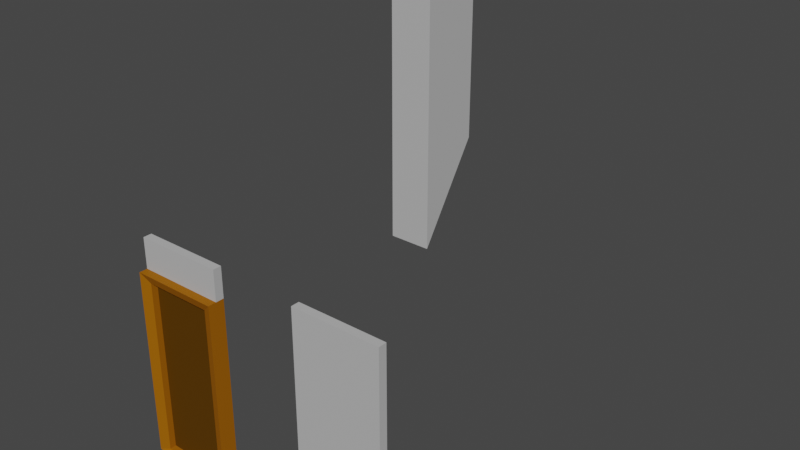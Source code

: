 # Source: low_poly_house_3.blend  (saved by Blender 3.1.7; exported with 4.5.12 LTS)
import bpy
from mathutils import Matrix  # noqa: F401  (used for matrix-valued properties, if any)

bpy.ops.wm.read_factory_settings(use_empty=True)
scene = bpy.context.scene
scene.name = 'Scene'

# ---- collections
col_chimney = bpy.data.collections.new('chimney'); scene.collection.children.link(col_chimney)
col_door = bpy.data.collections.new('door'); scene.collection.children.link(col_door)
col_wall = bpy.data.collections.new('wall'); scene.collection.children.link(col_wall)

# ---- materials (node trees are filled in below, after node groups)
mat_lime_rendering = bpy.data.materials.new('lime_rendering')
mat_lime_rendering.use_transparent_shadow = False
mat_carbon_black = bpy.data.materials.new('carbon_black')
mat_carbon_black.use_transparent_shadow = False
mat_dark_wood = bpy.data.materials.new('dark_wood')
mat_dark_wood.use_transparent_shadow = False
mat_wood = bpy.data.materials.new('wood')
mat_wood.use_transparent_shadow = False

# ---- material node trees
mat_lime_rendering.use_nodes = True; mat_lime_rendering.node_tree.nodes.clear()
_N = mat_lime_rendering.node_tree.nodes; _L = mat_lime_rendering.node_tree.links
n0 = _N.new('ShaderNodeBsdfPrincipled'); n0.name = 'Principled BSDF'; n0.location = (10, 300)
n0.distribution = 'GGX'
n0.subsurface_method = 'RANDOM_WALK_SKIN'
n0.inputs[0].default_value = (0.4929, 0.4929, 0.4929, 1.0)
n0.inputs[2].default_value = 1.0
n0.inputs[3].default_value = 1.45
n0.inputs[13].default_value = 0.05
n0.inputs[27].default_value = (0.0, 0.0, 0.0, 1.0)
n0.inputs[28].default_value = 1.0
n1 = _N.new('ShaderNodeOutputMaterial'); n1.name = 'Material Output'; n1.location = (300, 300)
_L.new(n0.outputs[0], n1.inputs[0])
n1.is_active_output = True
mat_carbon_black.use_nodes = True; mat_carbon_black.node_tree.nodes.clear()
_N = mat_carbon_black.node_tree.nodes; _L = mat_carbon_black.node_tree.links
n0 = _N.new('ShaderNodeBsdfPrincipled'); n0.name = 'Principled BSDF'; n0.location = (10, 300)
n0.distribution = 'GGX'
n0.subsurface_method = 'RANDOM_WALK_SKIN'
n0.inputs[0].default_value = (0.0, 0.0, 0.0, 1.0)
n0.inputs[3].default_value = 1.45
n0.inputs[13].default_value = 0.0
n0.inputs[27].default_value = (0.0, 0.0, 0.0, 1.0)
n0.inputs[28].default_value = 1.0
n1 = _N.new('ShaderNodeOutputMaterial'); n1.name = 'Material Output'; n1.location = (300, 300)
_L.new(n0.outputs[0], n1.inputs[0])
n1.is_active_output = True
mat_dark_wood.use_nodes = True; mat_dark_wood.node_tree.nodes.clear()
_N = mat_dark_wood.node_tree.nodes; _L = mat_dark_wood.node_tree.links
n0 = _N.new('ShaderNodeBsdfPrincipled'); n0.name = 'Principled BSDF'; n0.location = (10, 300)
n0.distribution = 'GGX'
n0.subsurface_method = 'RANDOM_WALK_SKIN'
n0.inputs[0].default_value = (0.09656, 0.04019, 0.001528, 1.0)
n0.inputs[3].default_value = 1.45
n0.inputs[13].default_value = 0.05
n0.inputs[27].default_value = (0.0, 0.0, 0.0, 1.0)
n0.inputs[28].default_value = 1.0
n1 = _N.new('ShaderNodeOutputMaterial'); n1.name = 'Material Output'; n1.location = (300, 300)
_L.new(n0.outputs[0], n1.inputs[0])
n1.is_active_output = True
mat_wood.use_nodes = True; mat_wood.node_tree.nodes.clear()
_N = mat_wood.node_tree.nodes; _L = mat_wood.node_tree.links
n0 = _N.new('ShaderNodeBsdfPrincipled'); n0.name = 'Principled BSDF'; n0.location = (10, 300)
n0.distribution = 'GGX'
n0.subsurface_method = 'RANDOM_WALK_SKIN'
n0.inputs[0].default_value = (0.3429, 0.1152, 0.002905, 1.0)
n0.inputs[3].default_value = 1.45
n0.inputs[13].default_value = 0.05
n0.inputs[27].default_value = (0.0, 0.0, 0.0, 1.0)
n0.inputs[28].default_value = 1.0
n1 = _N.new('ShaderNodeOutputMaterial'); n1.name = 'Material Output'; n1.location = (300, 300)
_L.new(n0.outputs[0], n1.inputs[0])
n1.is_active_output = True

# ---- world
world_world = bpy.data.worlds.new('World'); scene.world = world_world
world_world.use_nodes = True; world_world.node_tree.nodes.clear()
_N = world_world.node_tree.nodes; _L = world_world.node_tree.links
n0 = _N.new('ShaderNodeOutputWorld'); n0.name = 'World Output'; n0.location = (300, 300)
n1 = _N.new('ShaderNodeBackground'); n1.name = 'Background'; n1.location = (10, 300)
n1.inputs[0].default_value = (0.05088, 0.05088, 0.05088, 1.0)
_L.new(n1.outputs[0], n0.inputs[0])
n0.is_active_output = True
world_world.color = (0.05088, 0.05088, 0.05088)
world_world.use_sun_shadow = False
world_world.sun_shadow_jitter_overblur = 0.0

# ---- meshes
me_cube = bpy.data.meshes.new('Cube')
me_cube.from_pydata([(-0.5763, -0.5368, -2.772), (0.5763, -0.5368, -2.772), (-0.3986, -0.359, 0.6442), (-0.5763, -0.5368, 0.5799), (-0.3986, 0.359, 0.6442), (-0.5763, 0.5368, 0.5799), (0.3986, -0.359, 0.6442), (0.5763, -0.5368, 0.5799), (0.3986, 0.359, 0.6442), (0.5763, 0.5368, 0.5799), (-0.5763, 0.5368, -1.581), (-0.5763, -0.5368, -2.772), (0.5763, -0.5368, -2.772), (0.5763, 0.5368, -1.581)], [], [(12, 13, 9, 7, 1), (10, 5, 9, 13), (0, 3, 5, 10, 11), (2, 4, 5, 3), (4, 8, 9, 5), (8, 6, 7, 9), (6, 2, 3, 7), (1, 7, 3, 0), (12, 11, 10, 13), (11, 12, 1, 0)])
_uv = me_cube.uv_layers.new(name='UVMap')
_uv.uv.foreach_set('vector', [0.375, 0.75, 0.4534, 0.5, 0.5957, 0.5, 0.5957, 0.75, 0.375, 0.75, 0.4534, 0.25, 0.5957, 0.25, 0.5957, 0.5, 0.4534, 0.5, 0.375, 0.0, 0.5957, 0.0, 0.5957, 0.25, 0.4534, 0.25, 0.375, 0.0, 0.8364, 0.7086, 0.8364, 0.5414, 0.875, 0.5, 0.875, 0.75, 0.8364, 0.5414, 0.6636, 0.5414, 0.625, 0.5, 0.875, 0.5, 0.6636, 0.5414, 0.6636, 0.7086, 0.5957, 0.75, 0.5957, 0.5, 0.6636, 0.7086, 0.8364, 0.7086, 0.875, 0.75, 0.625, 0.75, 0.375, 0.75, 0.5957, 0.75, 0.5957, 1.0, 0.375, 1.0, 0.375, 0.75, 0.125, 0.75, 0.125, 0.5, 0.375, 0.5, 0.125, 0.75, 0.375, 0.75, 0.375, 0.75, 0.125, 0.75])
me_cube.materials.append(mat_lime_rendering)
me_cube.use_remesh_fix_poles = True
me_cube.use_remesh_preserve_attributes = False
me_cube.update()
me_cube_002 = bpy.data.meshes.new('Cube.002')
me_cube_002.from_pydata([(-0.5763, -0.5368, -2.772), (0.5763, -0.5368, -2.772), (-0.3986, -0.359, 0.6442), (-0.3986, 0.359, 0.6442), (0.3986, -0.359, 0.6442), (0.3986, 0.359, 0.6442), (-0.3986, -0.359, 0.04945), (-0.3986, 0.359, 0.04945), (0.3986, 0.359, 0.04945), (0.3986, -0.359, 0.04945), (-0.5763, -0.5368, -2.772), (0.5763, -0.5368, -2.772)], [], [(3, 2, 6, 7), (8, 7, 6, 9), (2, 4, 9, 6), (5, 3, 7, 8), (4, 5, 8, 9), (10, 11, 1, 0)])
_uv = me_cube_002.uv_layers.new(name='UVMap')
_uv.uv.foreach_set('vector', [0.8364, 0.5414, 0.8364, 0.7086, 0.8364, 0.7086, 0.8364, 0.5414, 0.6636, 0.5414, 0.8364, 0.5414, 0.8364, 0.7086, 0.6636, 0.7086, 0.8364, 0.7086, 0.6636, 0.7086, 0.6636, 0.7086, 0.8364, 0.7086, 0.6636, 0.5414, 0.8364, 0.5414, 0.8364, 0.5414, 0.6636, 0.5414, 0.6636, 0.7086, 0.6636, 0.5414, 0.6636, 0.5414, 0.6636, 0.7086, 0.125, 0.75, 0.375, 0.75, 0.375, 0.75, 0.125, 0.75])
me_cube_002.materials.append(mat_carbon_black)
me_cube_002.use_remesh_fix_poles = True
me_cube_002.use_remesh_preserve_attributes = False
me_cube_002.update()
me_cube_007 = bpy.data.meshes.new('Cube.007')
me_cube_007.from_pydata([(0.11, 0.01855, 0.03053), (0.11, 0.01855, 2.049), (0.89, 0.01855, 2.049), (0.89, 0.01855, 0.03053)], [], [(3, 2, 1, 0)])
_uv = me_cube_007.uv_layers.new(name='UVMap')
_uv.uv.foreach_set('vector', [0.375, 0.75, 0.625, 0.75, 0.625, 1.0, 0.375, 1.0])
me_cube_007.materials.append(mat_dark_wood)
me_cube_007.use_remesh_fix_poles = True
me_cube_007.use_remesh_preserve_attributes = False
me_cube_007.update()
me_cube_006 = bpy.data.meshes.new('Cube.006')
me_cube_006.from_pydata([(0.0, -0.095, 0.0), (0.0, -0.095, 2.152), (0.0, 0.095, 0.0), (0.0, 0.095, 2.152), (1.0, -0.095, 0.0), (1.0, -0.095, 2.152), (1.0, 0.095, 0.0), (1.0, 0.095, 2.152), (0.11, -0.05489, 0.03053), (0.11, -0.05489, 2.049), (0.89, -0.05489, 2.049), (0.89, -0.05489, 0.03053), (0.11, 0.05489, 0.03053), (0.11, 0.05489, 2.049), (0.89, 0.05489, 2.049), (0.89, 0.05489, 0.03053)], [], [(0, 4, 11, 8), (2, 6, 4, 0), (10, 9, 13, 14), (5, 1, 9, 10), (4, 5, 10, 11), (1, 0, 8, 9), (11, 10, 14, 15), (8, 11, 15, 12), (9, 8, 12, 13), (13, 12, 2, 3), (14, 13, 3, 7), (15, 14, 7, 6), (12, 15, 6, 2), (2, 0, 1, 3), (3, 1, 5, 7), (6, 7, 5, 4)])
_uv = me_cube_006.uv_layers.new(name='UVMap')
_uv.uv.foreach_set('vector', [0.125, 0.75, 0.375, 0.75, 0.375, 0.75, 0.125, 0.75, 0.125, 0.5, 0.375, 0.5, 0.375, 0.75, 0.125, 0.75, 0.625, 0.75, 0.875, 0.75, 0.875, 0.75, 0.625, 0.75, 0.625, 0.75, 0.875, 0.75, 0.875, 0.75, 0.625, 0.75, 0.375, 0.75, 0.625, 0.75, 0.625, 0.75, 0.375, 0.75, 0.625, 0.0, 0.375, 0.0, 0.375, 0.0, 0.625, 0.0, 0.375, 0.75, 0.625, 0.75, 0.625, 0.75, 0.375, 0.75, 0.125, 0.75, 0.375, 0.75, 0.375, 0.75, 0.125, 0.75, 0.625, 0.0, 0.375, 0.0, 0.375, 0.0, 0.625, 0.0, 0.625, 0.0, 0.375, 0.0, 0.375, 0.25, 0.625, 0.25, 0.625, 0.75, 0.875, 0.75, 0.0, 0.0, 0.0, 0.0, 0.375, 0.75, 0.625, 0.75, 0.625, 0.5, 0.375, 0.5, 0.125, 0.75, 0.375, 0.75, 0.375, 0.5, 0.125, 0.5, 0.375, 0.25, 0.375, 0.0, 0.625, 0.0, 0.625, 0.25, 0.625, 0.25, 0.625, 0.0, 0.625, 0.75, 0.0, 0.0, 0.375, 0.5, 0.0, 0.0, 0.625, 0.75, 0.375, 0.75])
me_cube_006.materials.append(mat_wood)
me_cube_006.use_remesh_fix_poles = True
me_cube_006.use_remesh_preserve_attributes = False
me_cube_006.update()
me_cube_010 = bpy.data.meshes.new('Cube.010')
me_cube_010.from_pydata([(0.0, 0.0, 2.152), (0.0, 0.0, 2.5), (0.0, 0.095, 2.152), (0.0, 0.095, 2.5), (1.0, 0.0, 2.152), (1.0, 0.0, 2.5), (1.0, 0.095, 2.152), (1.0, 0.095, 2.5)], [], [(0, 1, 3, 2), (2, 3, 7, 6), (6, 7, 5, 4), (4, 5, 1, 0), (2, 6, 4, 0), (7, 3, 1, 5)])
_uv = me_cube_010.uv_layers.new(name='UVMap')
_uv.uv.foreach_set('vector', [0.375, 0.0, 0.625, 0.0, 0.625, 0.25, 0.375, 0.25, 0.375, 0.25, 0.625, 0.25, 0.625, 0.5, 0.375, 0.5, 0.375, 0.5, 0.625, 0.5, 0.625, 0.75, 0.375, 0.75, 0.375, 0.75, 0.625, 0.75, 0.625, 1.0, 0.375, 1.0, 0.125, 0.5, 0.375, 0.5, 0.375, 0.75, 0.125, 0.75, 0.625, 0.5, 0.875, 0.5, 0.875, 0.75, 0.625, 0.75])
me_cube_010.materials.append(mat_lime_rendering)
me_cube_010.use_remesh_fix_poles = True
me_cube_010.use_remesh_preserve_attributes = False
me_cube_010.update()
me_cube_001 = bpy.data.meshes.new('Cube.001')
me_cube_001.from_pydata([(0.0, 0.0, 0.0), (0.0, 0.0, 2.5), (0.0, 0.095, 0.0), (0.0, 0.095, 2.5), (1.0, 0.0, 0.0), (1.0, 0.0, 2.5), (1.0, 0.095, 0.0), (1.0, 0.095, 2.5)], [], [(0, 1, 3, 2), (2, 3, 7, 6), (6, 7, 5, 4), (4, 5, 1, 0), (2, 6, 4, 0), (7, 3, 1, 5)])
_uv = me_cube_001.uv_layers.new(name='UVMap')
_uv.uv.foreach_set('vector', [0.375, 0.0, 0.625, 0.0, 0.625, 0.25, 0.375, 0.25, 0.375, 0.25, 0.625, 0.25, 0.625, 0.5, 0.375, 0.5, 0.375, 0.5, 0.625, 0.5, 0.625, 0.75, 0.375, 0.75, 0.375, 0.75, 0.625, 0.75, 0.625, 1.0, 0.375, 1.0, 0.125, 0.5, 0.375, 0.5, 0.375, 0.75, 0.125, 0.75, 0.625, 0.5, 0.875, 0.5, 0.875, 0.75, 0.625, 0.75])
me_cube_001.materials.append(mat_lime_rendering)
me_cube_001.use_remesh_fix_poles = True
me_cube_001.use_remesh_preserve_attributes = False
me_cube_001.update()

# ---- objects
ob_chimney = bpy.data.objects.new('chimney', me_cube)
ob_chimney_inner = bpy.data.objects.new('chimney_inner', me_cube_002)
ob_door = bpy.data.objects.new('door', me_cube_007)
ob_door_frame = bpy.data.objects.new('door_frame', me_cube_006)
ob_door_wall_upper = bpy.data.objects.new('door_wall_upper', me_cube_010)
ob_wall = bpy.data.objects.new('wall', me_cube_001)

# ---- transforms, parenting, visibility, modifiers, constraints
ob_chimney.location = (0.4976, 1.843, 3.975)
ob_chimney.scale = (0.4626, 0.725, 1.0)
ob_chimney_inner.location = (0.4976, 1.843, 3.975)
ob_chimney_inner.scale = (0.4626, 0.725, 1.0)
ob_door.location = (0.0, -2.0, 0.0)
ob_door_frame.location = (0.0, -2.0, 0.0)
ob_door_wall_upper.location = (0.0, -2.0, 0.0)
ob_wall.location = (2.0, -2.0, 0.0)

# ---- collection membership
col_chimney.objects.link(ob_chimney)
col_chimney.objects.link(ob_chimney_inner)
col_door.objects.link(ob_door)
col_door.objects.link(ob_door_frame)
col_door.objects.link(ob_door_wall_upper)
col_wall.objects.link(ob_wall)

# ---- scene / render settings (as saved in the file)
scene.frame_start = 1; scene.frame_end = 250; scene.frame_set(1)
scene.render.engine = 'BLENDER_EEVEE_NEXT'
scene.cycles.sampling_pattern = 'TABULATED_SOBOL'
scene.cycles.use_light_tree = False
scene.view_settings.view_transform = 'Filmic'
bpy.context.view_layer.update()

# ---- added for rendering (the .blend has no active camera and no usable light): camera, sun
cam_auto = bpy.data.cameras.new('AutoCamera')
cam_auto.lens = 50.0
cam_auto.sensor_width = 36.0
cam_auto.clip_end = 1000.0
ob_auto_camera = bpy.data.objects.new('AutoCamera', cam_auto)
scene.collection.objects.link(ob_auto_camera)
ob_auto_camera.location = (7.98103, -7.70856, 7.49466)
ob_auto_camera.rotation_euler = (1.09748, -7.21219e-08, 0.694738)
scene.camera = ob_auto_camera
light_auto_sun = bpy.data.lights.new('AutoSun', 'SUN')
light_auto_sun.energy = 3.0
light_auto_sun.angle = 0.0523599
ob_auto_sun = bpy.data.objects.new('AutoSun', light_auto_sun)
scene.collection.objects.link(ob_auto_sun)
ob_auto_sun.rotation_euler = (0.872665, 0.174533, 0.523599)
bpy.context.view_layer.update()
